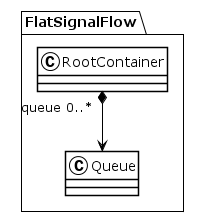

The diagram above was rendered by PlantUML. Its source (embedded in the PNG):
@startuml
!theme plain
package FlatSignalFlow {
class RootContainer {
}
RootContainer "queue 0..*" *--> Queue
class Queue {
}
}
@enduml